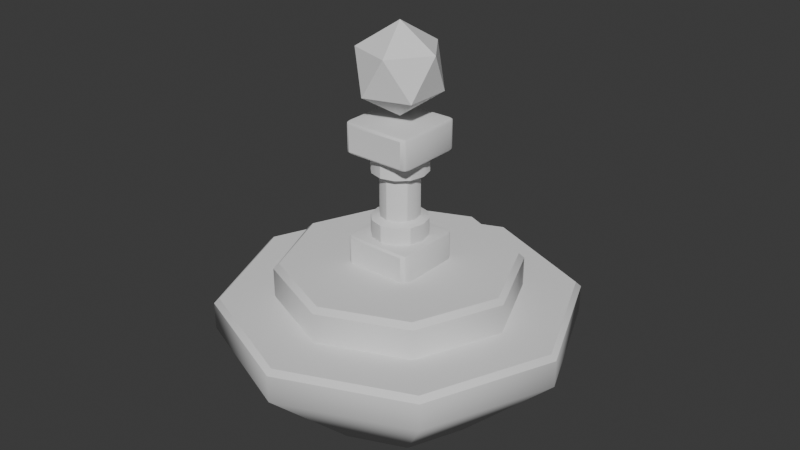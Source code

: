 # Source: CheckPointIsland.blend  (saved by Blender 4.2.66; exported with 4.5.12 LTS)
import bpy
from mathutils import Matrix  # noqa: F401  (used for matrix-valued properties, if any)

bpy.ops.wm.read_factory_settings(use_empty=True)
scene = bpy.context.scene
scene.name = 'Scene'

# ---- collections
col_collection = bpy.data.collections.new('Collection'); scene.collection.children.link(col_collection)

# ---- world
world_world = bpy.data.worlds.new('World'); scene.world = world_world
world_world.use_nodes = True; world_world.node_tree.nodes.clear()
_N = world_world.node_tree.nodes; _L = world_world.node_tree.links
n0 = _N.new('ShaderNodeOutputWorld'); n0.name = 'World Output'; n0.location = (300, 300)
n1 = _N.new('ShaderNodeBackground'); n1.name = 'Background'; n1.location = (10, 300)
n1.inputs[0].default_value = (0.05088, 0.05088, 0.05088, 1.0)
_L.new(n1.outputs[0], n0.inputs[0])
n0.is_active_output = True
world_world.color = (0.05088, 0.05088, 0.05088)
world_world.sun_shadow_jitter_overblur = 0.0

# ---- meshes
me_circle = bpy.data.meshes.new('Circle')
me_circle.from_pydata([(-0.7071, 0.7071, -0.2913), (0.0, 1.0, -0.2913), (-1.0, 0.0, -0.2913), (-0.7071, -0.7071, -0.2913), (0.0, -1.0, -0.2913), (0.7071, -0.7071, -0.2913), (1.0, 0.0, -0.2913), (0.7071, 0.7071, -0.2913), (-1.049, 1.049, -0.5601), (3.605e-09, 1.484, -0.5601), (-1.484, 0.0, -0.5601), (-1.049, -1.049, -0.5601), (3.605e-09, -1.484, -0.5601), (1.049, -1.049, -0.5601), (1.484, 0.0, -0.5601), (1.049, 1.049, -0.5601), (-0.4737, 0.4737, -1.35), (1.627e-09, 0.6699, -1.35), (-0.6699, 0.0, -1.35), (-0.4737, -0.4737, -1.35), (1.627e-09, -0.6699, -1.35), (0.4737, -0.4737, -1.35), (0.6699, 0.0, -1.35), (0.4737, 0.4737, -1.35), (0.0, 1.0, -0.0431), (0.0, 0.9534, 0.0), (-0.6741, 0.6741, 0.0), (-0.7071, 0.7071, -0.0431), (-0.9534, 0.0, 0.0), (-1.0, 0.0, -0.0431), (-0.6741, -0.6741, 0.0), (-0.7071, -0.7071, -0.0431), (0.0, -0.9534, 0.0), (0.0, -1.0, -0.0431), (0.6741, -0.6741, 0.0), (0.7071, -0.7071, -0.0431), (0.9534, 0.0, 0.0), (1.0, 0.0, -0.0431), (0.6741, 0.6741, 0.0), (0.7071, 0.7071, -0.0431), (-1.017, 1.017, -0.2913), (-1.049, 1.049, -0.3331), (3.605e-09, 1.484, -0.3331), (3.268e-09, 1.439, -0.2913), (-1.439, 0.0, -0.2913), (-1.484, 0.0, -0.3331), (-1.017, -1.017, -0.2913), (-1.049, -1.049, -0.3331), (3.268e-09, -1.439, -0.2913), (3.605e-09, -1.484, -0.3331), (1.017, -1.017, -0.2913), (1.049, -1.049, -0.3331), (1.439, 0.0, -0.2913), (1.484, 0.0, -0.3331), (1.017, 1.017, -0.2913), (1.049, 1.049, -0.3331)], [], [(39, 7, 1, 24), (51, 13, 14, 53), (29, 2, 3, 31), (35, 5, 6, 37), (31, 3, 4, 33), (26, 28, 30, 32, 34, 36, 38, 25), (27, 0, 2, 29), (37, 6, 7, 39), (33, 4, 5, 35), (47, 11, 12, 49), (41, 8, 10, 45), (45, 10, 11, 47), (6, 52, 54, 7), (49, 12, 13, 51), (55, 15, 9, 42), (53, 14, 15, 55), (13, 21, 22, 14), (4, 48, 50, 5), (2, 44, 46, 3), (1, 43, 40, 0), (7, 54, 43, 1), (5, 50, 52, 6), (3, 46, 48, 4), (0, 40, 44, 2), (16, 17, 23, 22, 21, 20, 19, 18), (11, 19, 20, 12), (8, 16, 18, 10), (14, 22, 23, 15), (12, 20, 21, 13), (10, 18, 19, 11), (9, 17, 16, 8), (15, 23, 17, 9), (27, 26, 25, 24), (29, 28, 26, 27), (31, 30, 28, 29), (33, 32, 30, 31), (35, 34, 32, 33), (37, 36, 34, 35), (39, 38, 36, 37), (24, 25, 38, 39), (24, 1, 0, 27), (41, 40, 43, 42), (45, 44, 40, 41), (47, 46, 44, 45), (49, 48, 46, 47), (51, 50, 48, 49), (53, 52, 50, 51), (55, 54, 52, 53), (42, 43, 54, 55), (42, 9, 8, 41)])
me_circle.polygons.foreach_set('use_smooth', [True] * 50)
_k = set([(0, 1), (0, 2), (1, 7), (2, 3), (3, 4), (4, 5), (5, 6), (6, 7), (24, 27), (24, 39), (25, 26), (25, 38), (26, 28), (27, 29), (28, 30), (29, 31), (30, 32), (31, 33), (32, 34), (33, 35), (34, 36), (35, 37), (36, 38), (37, 39), (40, 43), (40, 44), (41, 42), (41, 45), (42, 55), (43, 54), (44, 46), (45, 47), (46, 48), (47, 49), (48, 50), (49, 51), (50, 52), (51, 53), (52, 54), (53, 55)])
me_circle.attributes.new('sharp_edge', 'BOOLEAN', 'EDGE').data.foreach_set('value', [ (min(e.vertices), max(e.vertices)) in _k for e in me_circle.edges])
_uv = me_circle.uv_layers.new(name='UVMap')
_uv.uv.foreach_set('vector', [0.0, 0.0, 0.0, 0.0, 0.0, 0.0, 0.0, 0.0, 0.0, 0.0, 0.0, 0.0, 0.0, 0.0, 0.0, 0.0, 0.0, 0.0, 0.0, 0.0, 0.0, 0.0, 0.0, 0.0, 0.0, 0.0, 0.0, 0.0, 0.0, 0.0, 0.0, 0.0, 0.0, 0.0, 0.0, 0.0, 0.0, 0.0, 0.0, 0.0, 0.0, 0.0, 0.0, 0.0, 0.0, 0.0, 0.0, 0.0, 0.0, 0.0, 0.0, 0.0, 0.0, 0.0, 0.0, 0.0, 0.0, 0.0, 0.0, 0.0, 0.0, 0.0, 0.0, 0.0, 0.0, 0.0, 0.0, 0.0, 0.0, 0.0, 0.0, 0.0, 0.0, 0.0, 0.0, 0.0, 0.0, 0.0, 0.0, 0.0, 0.0, 0.0, 0.0, 0.0, 0.0, 0.0, 0.0, 0.0, 0.0, 0.0, 0.0, 0.0, 0.0, 0.0, 0.0, 0.0, 0.0, 0.0, 0.0, 0.0, 0.0, 0.0, 0.0, 0.0, 0.0, 0.0, 0.0, 0.0, 0.0, 0.0, 0.0, 0.0, 0.0, 0.0, 0.0, 0.0, 0.0, 0.0, 0.0, 0.0, 0.0, 0.0, 0.0, 0.0, 0.0, 0.0, 0.0, 0.0, 0.0, 0.0, 0.0, 0.0, 0.0, 0.0, 0.0, 0.0, 0.0, 0.0, 0.0, 0.0, 0.0, 0.0, 0.0, 0.0, 0.0, 0.0, 0.0, 0.0, 0.0, 0.0, 0.0, 0.0, 0.0, 0.0, 0.0, 0.0, 0.0, 0.0, 0.0, 0.0, 0.0, 0.0, 0.0, 0.0, 0.0, 0.0, 0.0, 0.0, 0.0, 0.0, 0.0, 0.0, 0.0, 0.0, 0.0, 0.0, 0.0, 0.0, 0.0, 0.0, 0.0, 0.0, 0.0, 0.0, 0.0, 0.0, 0.0, 0.0, 0.0, 0.0, 0.0, 0.0, 0.0, 0.0, 0.0, 0.0, 0.0, 0.0, 0.0, 0.0, 0.0, 0.0, 0.0, 0.0, 0.0, 0.0, 0.0, 0.0, 0.0, 0.0, 0.0, 0.0, 0.0, 0.0, 0.0, 0.0, 0.0, 0.0, 0.0, 0.0, 0.0, 0.0, 0.0, 0.0, 0.0, 0.0, 0.0, 0.0, 0.0, 0.0, 0.0, 0.0, 0.0, 0.0, 0.0, 0.0, 0.0, 0.0, 0.0, 0.0, 0.0, 0.0, 0.0, 0.0, 0.0, 0.0, 0.0, 0.0, 0.0, 0.0, 0.0, 0.0, 0.0, 0.0, 0.0, 0.0, 0.0, 0.0, 0.0, 0.0, 0.0, 0.0, 0.0, 0.0, 0.0, 0.0, 0.0, 0.0, 0.0, 0.0, 0.0, 0.0, 0.0, 0.0, 0.0, 0.0, 0.0, 0.0, 0.0, 0.0, 0.0, 0.0, 0.0, 0.0, 0.0, 0.0, 0.0, 0.0, 0.0, 0.0, 0.0, 0.0, 0.0, 0.0, 0.0, 0.0, 0.0, 0.0, 0.0, 0.0, 0.0, 0.0, 0.0, 0.0, 0.0, 0.0, 0.0, 0.0, 0.0, 0.0, 0.0, 0.0, 0.0, 0.0, 0.0, 0.0, 0.0, 0.0, 0.0, 0.0, 0.0, 0.0, 0.0, 0.0, 0.0, 0.0, 0.0, 0.0, 0.0, 0.0, 0.0, 0.0, 0.0, 0.0, 0.0, 0.0, 0.0, 0.0, 0.0, 0.0, 0.0, 0.0, 0.0, 0.0, 0.0, 0.0, 0.0, 0.0, 0.0, 0.0, 0.0, 0.0, 0.0, 0.0, 0.0, 0.0, 0.0, 0.0, 0.0, 0.0, 0.0, 0.0, 0.0, 0.0, 0.0, 0.0, 0.0, 0.0, 0.0, 0.0, 0.0, 0.0, 0.0, 0.0, 0.0, 0.0, 0.0, 0.0, 0.0, 0.0, 0.0, 0.0, 0.0, 0.0, 0.0, 0.0, 0.0, 0.0, 0.0, 0.0, 0.0, 0.0, 0.0, 0.0, 0.0, 0.0, 0.0, 0.0, 0.0, 0.0, 0.0, 0.0, 0.0, 0.0, 0.0, 0.0, 0.0, 0.0, 0.0, 0.0, 0.0, 0.0, 0.0, 0.0, 0.0, 0.0])
me_circle.update()
me_cube_001 = bpy.data.meshes.new('Cube.001')
me_cube_001.from_pydata([(0.04802, -0.04699, -0.02471), (0.04802, -0.04699, 0.01655), (0.04802, 0.04699, -0.02471), (0.04802, 0.04699, 0.01655), (-0.04802, -0.04699, -0.02471), (-0.04802, -0.04699, 0.01655), (-0.04802, 0.04699, -0.02471), (-0.04802, 0.04699, 0.01655), (0.02398, 0.01385, 0.04678), (0.02398, -0.01385, 0.04678), (4.266e-11, -0.02769, 0.04678), (-0.02398, -0.01385, 0.04678), (-0.02398, 0.01385, 0.04678), (4.266e-11, 0.02769, 0.04678), (0.03432, -0.01981, 0.04277), (-0.03432, -0.01981, 0.04277), (-4.23e-10, 0.03963, 0.04277), (0.03432, 0.01981, 0.04277), (-4.23e-10, -0.03963, 0.04277), (-0.03432, 0.01981, 0.04277), (0.04909, -0.04076, -0.02521), (0.04811, -0.04731, 0.01404), (0.04909, 0.04076, 0.01704), (0.04811, 0.04731, -0.02221), (0.04245, 0.04828, -0.02521), (-0.04245, 0.04828, 0.01704), (-0.04811, 0.04731, -0.02221), (-0.04909, 0.04076, -0.02521), (-0.04909, -0.04076, 0.01704), (-0.04811, -0.04731, -0.02221), (-0.04245, -0.04828, -0.02521), (0.04245, -0.04828, 0.01704), (0.04909, 0.04076, -0.02521), (0.04909, -0.04076, 0.01704), (-0.04909, -0.04076, -0.02521), (-0.04909, 0.04076, 0.01704), (0.04811, -0.04731, -0.02221), (0.04811, 0.04731, 0.01404), (-0.04811, 0.04731, 0.01404), (-0.04811, -0.04731, 0.01404), (-0.04245, 0.04828, -0.02521), (0.04245, 0.04828, 0.01704), (0.04245, -0.04828, -0.02521), (-0.04245, -0.04828, 0.01704), (0.02758, 2.191e-10, 0.04678), (-0.01379, -0.02389, 0.04678), (-0.01379, 0.02389, 0.04678), (0.01379, 0.02389, 0.04678), (0.01379, -0.02389, 0.04678), (-0.02758, -1.301e-10, 0.04678), (-0.03947, 2.773e-10, 0.01237), (0.01973, -0.03418, 0.01237), (0.01973, 0.03418, 0.01237), (-0.01973, 0.03418, 0.01237), (-0.01973, -0.03418, 0.01237), (0.03947, 1.609e-10, 0.01237), (0.03947, 2.773e-10, 0.04277), (-0.01973, -0.03418, 0.04277), (-0.01973, 0.03418, 0.04277), (0.01973, 0.03418, 0.04277), (0.01973, -0.03418, 0.04277), (-0.03947, 2.773e-10, 0.04277), (0.05127, 0.04091, 0.0141), (-0.04258, 0.05088, 0.0141), (-0.05127, -0.04091, 0.0141), (0.04258, -0.05088, 0.0141), (-0.04258, -0.04091, -0.02621), (0.04258, -0.04091, 0.01804), (0.04258, 0.04091, 0.01804), (-0.04258, 0.04091, -0.02621), (-0.05127, 0.04091, 0.0141), (0.05127, -0.04091, 0.0141), (0.05127, -0.04091, -0.02227), (-0.05127, 0.04091, -0.02227), (0.04258, -0.05088, -0.02227), (-0.05127, -0.04091, -0.02227), (-0.04258, 0.05088, -0.02227), (0.05127, 0.04091, -0.02227), (0.04258, 0.05088, -0.02227), (-0.04258, -0.05088, -0.02227), (0.04258, 0.04091, -0.02621), (-0.04258, 0.04091, 0.01804), (-0.04258, -0.04091, 0.01804), (0.04258, -0.04091, -0.02621), (-0.04258, -0.05088, 0.0141), (0.04258, 0.05088, 0.0141), (-0.03432, 0.01981, 0.01237), (-3.066e-10, -0.03963, 0.01237), (0.03432, 0.01981, 0.01237), (-3.066e-10, 0.03963, 0.01237), (-0.03432, -0.01981, 0.01237), (0.03432, -0.01981, 0.01237), (0.04802, -0.04699, 0.1784), (0.04802, -0.04699, 0.1371), (0.04802, 0.04699, 0.1784), (0.04802, 0.04699, 0.1371), (-0.04802, -0.04699, 0.1784), (-0.04802, -0.04699, 0.1371), (-0.04802, 0.04699, 0.1784), (-0.04802, 0.04699, 0.1371), (0.02398, 0.01385, 0.1069), (0.02398, -0.01385, 0.1069), (4.266e-11, -0.02769, 0.1069), (-0.02398, -0.01385, 0.1069), (-0.02398, 0.01385, 0.1069), (4.266e-11, 0.02769, 0.1069), (0.03432, -0.01981, 0.1109), (-0.03432, -0.01981, 0.1109), (-4.23e-10, 0.03963, 0.1109), (0.03432, 0.01981, 0.1109), (-4.23e-10, -0.03963, 0.1109), (-0.03432, 0.01981, 0.1109), (0.04909, -0.04076, 0.1789), (0.04811, -0.04731, 0.1396), (0.04909, 0.04076, 0.1366), (0.04811, 0.04731, 0.1759), (0.04245, 0.04828, 0.1789), (-0.04245, 0.04828, 0.1366), (-0.04811, 0.04731, 0.1759), (-0.04909, 0.04076, 0.1789), (-0.04909, -0.04076, 0.1366), (-0.04811, -0.04731, 0.1759), (-0.04245, -0.04828, 0.1789), (0.04245, -0.04828, 0.1366), (0.04909, 0.04076, 0.1789), (0.04909, -0.04076, 0.1366), (-0.04909, -0.04076, 0.1789), (-0.04909, 0.04076, 0.1366), (0.04811, -0.04731, 0.1759), (0.04811, 0.04731, 0.1396), (-0.04811, 0.04731, 0.1396), (-0.04811, -0.04731, 0.1396), (-0.04245, 0.04828, 0.1789), (0.04245, 0.04828, 0.1366), (0.04245, -0.04828, 0.1789), (-0.04245, -0.04828, 0.1366), (0.02758, 2.191e-10, 0.1069), (-0.01379, -0.02389, 0.1069), (-0.01379, 0.02389, 0.1069), (0.01379, 0.02389, 0.1069), (0.01379, -0.02389, 0.1069), (-0.02758, -1.301e-10, 0.1069), (-0.03947, 2.773e-10, 0.1413), (0.01973, -0.03418, 0.1413), (0.01973, 0.03418, 0.1413), (-0.01973, 0.03418, 0.1413), (-0.01973, -0.03418, 0.1413), (0.03947, 1.609e-10, 0.1413), (0.03947, 2.773e-10, 0.1109), (-0.01973, -0.03418, 0.1109), (-0.01973, 0.03418, 0.1109), (0.01973, 0.03418, 0.1109), (0.01973, -0.03418, 0.1109), (-0.03947, 2.773e-10, 0.1109), (0.05127, 0.04091, 0.1396), (-0.04258, 0.05088, 0.1396), (-0.05127, -0.04091, 0.1396), (0.04258, -0.05088, 0.1396), (-0.04258, -0.04091, 0.1799), (0.04258, -0.04091, 0.1356), (0.04258, 0.04091, 0.1356), (-0.04258, 0.04091, 0.1799), (-0.05127, 0.04091, 0.1396), (0.05127, -0.04091, 0.1396), (0.05127, -0.04091, 0.1759), (-0.05127, 0.04091, 0.1759), (0.04258, -0.05088, 0.1759), (-0.05127, -0.04091, 0.1759), (-0.04258, 0.05088, 0.1759), (0.05127, 0.04091, 0.1759), (0.04258, 0.05088, 0.1759), (-0.04258, -0.05088, 0.1759), (0.04258, 0.04091, 0.1799), (-0.04258, 0.04091, 0.1356), (-0.04258, -0.04091, 0.1356), (0.04258, -0.04091, 0.1799), (-0.04258, -0.05088, 0.1396), (0.04258, 0.05088, 0.1396), (-0.03432, 0.01981, 0.1413), (-3.066e-10, -0.03963, 0.1413), (0.03432, 0.01981, 0.1413), (-3.066e-10, 0.03963, 0.1413), (-0.03432, -0.01981, 0.1413), (0.03432, -0.01981, 0.1413)], [], [(62, 37, 3, 22), (41, 25, 81, 68), (33, 22, 68, 67), (63, 38, 7, 25), (37, 23, 78, 85), (79, 30, 42, 74), (64, 39, 5, 28), (39, 29, 79, 84), (65, 21, 1, 31), (78, 24, 40, 76), (66, 30, 4, 34), (41, 85, 63, 25), (67, 82, 43, 31), (67, 31, 1, 33), (43, 84, 65, 31), (66, 83, 42, 30), (41, 68, 22, 3), (81, 35, 28, 82), (40, 69, 27, 6), (38, 70, 35, 7), (73, 27, 34, 75), (21, 71, 33, 1), (62, 71, 72, 77), (38, 26, 73, 70), (72, 20, 32, 77), (0, 20, 72, 36), (33, 71, 62, 22), (64, 70, 73, 75), (36, 72, 71, 21), (6, 27, 73, 26), (80, 32, 20, 83), (64, 75, 29, 39), (42, 0, 36, 74), (34, 4, 29, 75), (79, 74, 65, 84), (62, 77, 23, 37), (40, 6, 26, 76), (32, 2, 23, 77), (63, 76, 26, 38), (78, 76, 63, 85), (2, 24, 78, 23), (65, 74, 36, 21), (4, 30, 79, 29), (35, 70, 64, 28), (66, 69, 80, 83), (2, 32, 80, 24), (34, 27, 69, 66), (67, 68, 81, 82), (40, 24, 80, 69), (7, 35, 81, 25), (28, 5, 43, 82), (20, 0, 42, 83), (39, 84, 43, 5), (37, 85, 41, 3), (9, 14, 56, 44), (48, 60, 14, 9), (8, 17, 59, 47), (44, 56, 17, 8), (11, 15, 57, 45), (47, 59, 16, 13), (87, 18, 57, 54), (55, 56, 14, 91), (86, 19, 58, 53), (54, 57, 15, 90), (53, 58, 16, 89), (16, 59, 52, 89), (52, 59, 17, 88), (14, 60, 51, 91), (51, 60, 18, 87), (15, 61, 50, 90), (50, 61, 19, 86), (12, 19, 61, 49), (45, 57, 18, 10), (16, 58, 46, 13), (49, 61, 15, 11), (88, 17, 56, 55), (46, 58, 19, 12), (137, 103, 11, 45), (102, 137, 45, 10), (138, 105, 13, 46), (104, 138, 46, 12), (139, 100, 8, 47), (13, 105, 139, 47), (140, 102, 10, 48), (9, 101, 140, 48), (141, 104, 12, 49), (11, 103, 141, 49), (136, 101, 9, 44), (10, 18, 60, 48), (154, 114, 95, 129), (133, 160, 173, 117), (125, 159, 160, 114), (155, 117, 99, 130), (129, 177, 170, 115), (171, 166, 134, 122), (156, 120, 97, 131), (131, 176, 171, 121), (157, 123, 93, 113), (170, 168, 132, 116), (158, 126, 96, 122), (133, 117, 155, 177), (159, 123, 135, 174), (159, 125, 93, 123), (135, 123, 157, 176), (158, 122, 134, 175), (133, 95, 114, 160), (173, 174, 120, 127), (132, 98, 119, 161), (130, 99, 127, 162), (165, 167, 126, 119), (113, 93, 125, 163), (154, 169, 164, 163), (130, 162, 165, 118), (164, 169, 124, 112), (92, 128, 164, 112), (125, 114, 154, 163), (156, 167, 165, 162), (128, 113, 163, 164), (98, 118, 165, 119), (172, 175, 112, 124), (156, 131, 121, 167), (134, 166, 128, 92), (126, 167, 121, 96), (171, 176, 157, 166), (154, 129, 115, 169), (132, 168, 118, 98), (124, 169, 115, 94), (155, 130, 118, 168), (170, 177, 155, 168), (94, 115, 170, 116), (157, 113, 128, 166), (96, 121, 171, 122), (127, 120, 156, 162), (158, 175, 172, 161), (94, 116, 172, 124), (126, 158, 161, 119), (159, 174, 173, 160), (132, 161, 172, 116), (99, 117, 173, 127), (120, 174, 135, 97), (112, 175, 134, 92), (131, 97, 135, 176), (129, 95, 133, 177), (101, 136, 148, 106), (140, 101, 106, 152), (100, 139, 151, 109), (136, 100, 109, 148), (103, 137, 149, 107), (139, 105, 108, 151), (179, 146, 149, 110), (147, 183, 106, 148), (178, 145, 150, 111), (146, 182, 107, 149), (145, 181, 108, 150), (108, 181, 144, 151), (144, 180, 109, 151), (106, 183, 143, 152), (143, 179, 110, 152), (107, 182, 142, 153), (142, 178, 111, 153), (104, 141, 153, 111), (137, 102, 110, 149), (108, 105, 138, 150), (141, 103, 107, 153), (180, 147, 148, 109), (138, 104, 111, 150), (102, 140, 152, 110), (100, 136, 44, 8)])
me_cube_001.polygons.foreach_set('use_smooth', [True] * 168)
_k = set([(0, 20), (0, 36), (0, 42), (1, 21), (1, 31), (1, 33), (2, 23), (2, 24), (2, 32), (3, 22), (3, 37), (3, 41), (4, 29), (4, 30), (4, 34), (5, 28), (5, 39), (5, 43), (6, 26), (6, 27), (6, 40), (7, 25), (7, 35), (7, 38), (8, 44), (8, 47), (8, 100), (9, 44), (9, 48), (9, 101), (10, 45), (10, 48), (10, 102), (11, 45), (11, 49), (11, 103), (12, 46), (12, 49), (12, 104), (13, 46), (13, 47), (13, 105), (14, 56), (14, 60), (14, 91), (15, 57), (15, 61), (15, 90), (16, 58), (16, 59), (16, 89), (17, 56), (17, 59), (17, 88), (18, 57), (18, 60), (18, 87), (19, 58), (19, 61), (19, 86), (20, 32), (21, 36), (22, 33), (23, 37), (24, 40), (25, 41), (26, 38), (27, 34), (28, 35), (29, 39), (30, 42), (31, 43), (62, 71), (63, 76), (63, 85), (64, 70), (65, 74), (65, 84), (72, 77), (73, 75), (74, 79), (76, 78), (78, 85), (79, 84), (92, 112), (92, 128), (92, 134), (93, 113), (93, 123), (93, 125), (94, 115), (94, 116), (94, 124), (95, 114), (95, 129), (95, 133), (96, 121), (96, 122), (96, 126), (97, 120), (97, 131), (97, 135), (98, 118), (98, 119), (98, 132), (99, 117), (99, 127), (99, 130), (100, 136), (100, 139), (101, 136), (101, 140), (102, 137), (102, 140), (103, 137), (103, 141), (104, 138), (104, 141), (105, 138), (105, 139), (106, 148), (106, 152), (106, 183), (107, 149), (107, 153), (107, 182), (108, 150), (108, 151), (108, 181), (109, 148), (109, 151), (109, 180), (110, 149), (110, 152), (110, 179), (111, 150), (111, 153), (111, 178), (112, 124), (113, 128), (114, 125), (115, 129), (116, 132), (117, 133), (118, 130), (119, 126), (120, 127), (121, 131), (122, 134), (123, 135), (154, 163), (155, 168), (155, 177), (156, 162), (157, 166), (157, 176), (164, 169), (165, 167), (166, 171), (168, 170), (170, 177), (171, 176)])
me_cube_001.attributes.new('sharp_edge', 'BOOLEAN', 'EDGE').data.foreach_set('value', [ (min(e.vertices), max(e.vertices)) in _k for e in me_cube_001.edges])
_uv = me_cube_001.uv_layers.new(name='UVMap')
_uv.uv.foreach_set('vector', [0.5833, 0.2254, 0.5833, 0.2488, 0.625, 0.25, 0.625, 0.2275, 0.8563, 0.5, 0.6437, 0.5, 0.6453, 0.5249, 0.8539, 0.5245, 0.875, 0.7275, 0.875, 0.5225, 0.8539, 0.5245, 0.8539, 0.7255, 0.5833, 0.479, 0.5832, 0.5012, 0.625, 0.5, 0.625, 0.4813, 0.5833, 0.2488, 0.4167, 0.2488, 0.4167, 0.271, 0.5833, 0.271, 0.4167, 0.771, 0.375, 0.7687, 0.375, 0.9813, 0.4167, 0.9789, 0.5825, 0.725, 0.5832, 0.7488, 0.625, 0.75, 0.618, 0.7251, 0.5832, 0.7488, 0.4168, 0.7488, 0.4167, 0.771, 0.5833, 0.771, 0.5833, 0.9789, 0.5833, 1.0, 0.625, 1.0, 0.625, 0.9813, 0.4167, 0.271, 0.375, 0.2687, 0.375, 0.4813, 0.4167, 0.479, 0.3547, 0.7251, 0.3563, 0.75, 0.375, 0.75, 0.382, 0.7251, 0.625, 0.2687, 0.5833, 0.271, 0.5833, 0.479, 0.625, 0.4813, 0.8539, 0.7255, 0.6453, 0.7251, 0.6437, 0.75, 0.8563, 0.75, 0.8539, 0.7255, 0.8563, 0.75, 0.875, 0.75, 0.875, 0.7275, 0.625, 0.7687, 0.5833, 0.771, 0.5833, 0.9789, 0.625, 0.9813, 0.3547, 0.7251, 0.1461, 0.7255, 0.1437, 0.75, 0.3563, 0.75, 0.8563, 0.5, 0.8539, 0.5245, 0.875, 0.5225, 0.875, 0.5, 0.6453, 0.5249, 0.618, 0.5249, 0.618, 0.7251, 0.6453, 0.7251, 0.3563, 0.5, 0.3547, 0.5249, 0.382, 0.5249, 0.375, 0.5, 0.5832, 0.5012, 0.5825, 0.525, 0.618, 0.5249, 0.625, 0.5, 0.4175, 0.525, 0.382, 0.5249, 0.382, 0.7251, 0.4175, 0.725, 0.5833, 2.684e-09, 0.5833, 0.02451, 0.625, 0.02252, 0.625, 0.0, 0.5833, 0.2254, 0.5833, 0.02451, 0.4167, 0.02451, 0.4167, 0.2254, 0.5832, 0.5012, 0.4168, 0.5012, 0.4175, 0.525, 0.5825, 0.525, 0.4167, 0.02451, 0.375, 0.02252, 0.375, 0.2275, 0.4167, 0.2254, 0.375, 0.0, 0.375, 0.02252, 0.4167, 0.02451, 0.4167, 2.684e-09, 0.625, 0.02252, 0.5833, 0.02451, 0.5833, 0.2254, 0.625, 0.2275, 0.5825, 0.725, 0.5825, 0.525, 0.4175, 0.525, 0.4175, 0.725, 0.4167, 2.684e-09, 0.4167, 0.02451, 0.5833, 0.02451, 0.5833, 2.684e-09, 0.375, 0.5, 0.382, 0.5249, 0.4175, 0.525, 0.4168, 0.5012, 0.1461, 0.5245, 0.125, 0.5225, 0.125, 0.7275, 0.1461, 0.7255, 0.5825, 0.725, 0.4175, 0.725, 0.4168, 0.7488, 0.5832, 0.7488, 0.375, 0.9813, 0.375, 1.0, 0.4167, 1.0, 0.4167, 0.9789, 0.382, 0.7251, 0.375, 0.75, 0.4168, 0.7488, 0.4175, 0.725, 0.4167, 0.771, 0.4167, 0.9789, 0.5833, 0.9789, 0.5833, 0.771, 0.5833, 0.2254, 0.4167, 0.2254, 0.4167, 0.2488, 0.5833, 0.2488, 0.375, 0.4813, 0.375, 0.5, 0.4168, 0.5012, 0.4167, 0.479, 0.375, 0.2275, 0.375, 0.25, 0.4167, 0.2488, 0.4167, 0.2254, 0.5833, 0.479, 0.4167, 0.479, 0.4168, 0.5012, 0.5832, 0.5012, 0.4167, 0.271, 0.4167, 0.479, 0.5833, 0.479, 0.5833, 0.271, 0.375, 0.25, 0.375, 0.2687, 0.4167, 0.271, 0.4167, 0.2488, 0.5833, 0.9789, 0.4167, 0.9789, 0.4167, 1.0, 0.5833, 1.0, 0.375, 0.75, 0.375, 0.7687, 0.4167, 0.771, 0.4168, 0.7488, 0.618, 0.5249, 0.5825, 0.525, 0.5825, 0.725, 0.618, 0.7251, 0.3547, 0.7251, 0.3547, 0.5249, 0.1461, 0.5245, 0.1461, 0.7255, 0.125, 0.5, 0.125, 0.5225, 0.1461, 0.5245, 0.1437, 0.5, 0.382, 0.7251, 0.382, 0.5249, 0.3547, 0.5249, 0.3547, 0.7251, 0.8539, 0.7255, 0.8539, 0.5245, 0.6453, 0.5249, 0.6453, 0.7251, 0.3563, 0.5, 0.1437, 0.5, 0.1461, 0.5245, 0.3547, 0.5249, 0.625, 0.5, 0.618, 0.5249, 0.6453, 0.5249, 0.6437, 0.5, 0.618, 0.7251, 0.625, 0.75, 0.6437, 0.75, 0.6453, 0.7251, 0.125, 0.7275, 0.125, 0.75, 0.1437, 0.75, 0.1461, 0.7255, 0.5832, 0.7488, 0.5833, 0.771, 0.625, 0.7687, 0.625, 0.75, 0.5833, 0.2488, 0.5833, 0.271, 0.625, 0.2687, 0.625, 0.25, 0.0, 0.0, 0.0, 0.0, 0.0, 0.0, 0.0, 0.0, 0.0, 0.0, 0.0, 0.0, 0.0, 0.0, 0.0, 0.0, 0.0, 0.0, 0.0, 0.0, 0.0, 0.0, 0.0, 0.0, 0.0, 0.0, 0.0, 0.0, 0.0, 0.0, 0.0, 0.0, 0.0, 0.0, 0.0, 0.0, 0.0, 0.0, 0.0, 0.0, 0.0, 0.0, 0.0, 0.0, 0.0, 0.0, 0.0, 0.0, 0.0, 0.0, 0.0, 0.0, 0.0, 0.0, 0.0, 0.0, 0.0, 0.0, 0.0, 0.0, 0.0, 0.0, 0.0, 0.0, 0.0, 0.0, 0.0, 0.0, 0.0, 0.0, 0.0, 0.0, 0.0, 0.0, 0.0, 0.0, 0.0, 0.0, 0.0, 0.0, 0.0, 0.0, 0.0, 0.0, 0.0, 0.0, 0.0, 0.0, 0.0, 0.0, 0.0, 0.0, 0.0, 0.0, 0.0, 0.0, 0.0, 0.0, 0.0, 0.0, 0.0, 0.0, 0.0, 0.0, 0.0, 0.0, 0.0, 0.0, 0.0, 0.0, 0.0, 0.0, 0.0, 0.0, 0.0, 0.0, 0.0, 0.0, 0.0, 0.0, 0.0, 0.0, 0.0, 0.0, 0.0, 0.0, 0.0, 0.0, 0.0, 0.0, 0.0, 0.0, 0.0, 0.0, 0.0, 0.0, 0.0, 0.0, 0.0, 0.0, 0.0, 0.0, 0.0, 0.0, 0.0, 0.0, 0.0, 0.0, 0.0, 0.0, 0.0, 0.0, 0.0, 0.0, 0.0, 0.0, 0.0, 0.0, 0.0, 0.0, 0.0, 0.0, 0.0, 0.0, 0.0, 0.0, 0.0, 0.0, 0.0, 0.0, 0.0, 0.0, 0.0, 0.0, 0.0, 0.0, 0.0, 0.0, 0.0, 0.0, 0.0, 0.0, 0.0, 0.0, 0.0, 0.0, 0.0, 0.0, 0.0, 0.0, 0.0, 0.0, 0.0, 0.0, 0.0, 0.0, 0.0, 0.0, 0.0, 0.0, 0.0, 0.0, 0.0, 0.0, 0.0, 0.0, 0.0, 0.0, 0.0, 0.0, 0.0, 0.0, 0.0, 0.0, 0.0, 0.0, 0.0, 0.0, 0.0, 0.0, 0.0, 0.0, 0.0, 0.0, 0.0, 0.0, 0.0, 0.0, 0.0, 0.0, 0.0, 0.0, 0.0, 0.0, 0.0, 0.0, 0.0, 0.0, 0.0, 0.0, 0.0, 0.0, 0.0, 0.0, 0.0, 0.0, 0.0, 0.0, 0.0, 0.0, 0.0, 0.0, 0.0, 0.0, 0.0, 0.0, 0.0, 0.0, 0.0, 0.0, 0.0, 0.0, 0.0, 0.0, 0.0, 0.0, 0.0, 0.0, 0.0, 0.0, 0.0, 0.0, 0.0, 0.0, 0.0, 0.0, 0.0, 0.0, 0.0, 0.0, 0.5833, 0.2254, 0.625, 0.2275, 0.625, 0.25, 0.5833, 0.2488, 0.8563, 0.5, 0.8539, 0.5245, 0.6453, 0.5249, 0.6437, 0.5, 0.875, 0.7275, 0.8539, 0.7255, 0.8539, 0.5245, 0.875, 0.5225, 0.5833, 0.479, 0.625, 0.4813, 0.625, 0.5, 0.5832, 0.5012, 0.5833, 0.2488, 0.5833, 0.271, 0.4167, 0.271, 0.4167, 0.2488, 0.4167, 0.771, 0.4167, 0.9789, 0.375, 0.9813, 0.375, 0.7687, 0.5825, 0.725, 0.618, 0.7251, 0.625, 0.75, 0.5832, 0.7488, 0.5832, 0.7488, 0.5833, 0.771, 0.4167, 0.771, 0.4168, 0.7488, 0.5833, 0.9789, 0.625, 0.9813, 0.625, 1.0, 0.5833, 1.0, 0.4167, 0.271, 0.4167, 0.479, 0.375, 0.4813, 0.375, 0.2687, 0.3547, 0.7251, 0.382, 0.7251, 0.375, 0.75, 0.3563, 0.75, 0.625, 0.2687, 0.625, 0.4813, 0.5833, 0.479, 0.5833, 0.271, 0.8539, 0.7255, 0.8563, 0.75, 0.6437, 0.75, 0.6453, 0.7251, 0.8539, 0.7255, 0.875, 0.7275, 0.875, 0.75, 0.8563, 0.75, 0.625, 0.7687, 0.625, 0.9813, 0.5833, 0.9789, 0.5833, 0.771, 0.3547, 0.7251, 0.3563, 0.75, 0.1437, 0.75, 0.1461, 0.7255, 0.8563, 0.5, 0.875, 0.5, 0.875, 0.5225, 0.8539, 0.5245, 0.6453, 0.5249, 0.6453, 0.7251, 0.618, 0.7251, 0.618, 0.5249, 0.3563, 0.5, 0.375, 0.5, 0.382, 0.5249, 0.3547, 0.5249, 0.5832, 0.5012, 0.625, 0.5, 0.618, 0.5249, 0.5825, 0.525, 0.4175, 0.525, 0.4175, 0.725, 0.382, 0.7251, 0.382, 0.5249, 0.5833, 2.684e-09, 0.625, 0.0, 0.625, 0.02252, 0.5833, 0.02451, 0.5833, 0.2254, 0.4167, 0.2254, 0.4167, 0.02451, 0.5833, 0.02451, 0.5832, 0.5012, 0.5825, 0.525, 0.4175, 0.525, 0.4168, 0.5012, 0.4167, 0.02451, 0.4167, 0.2254, 0.375, 0.2275, 0.375, 0.02252, 0.375, 0.0, 0.4167, 2.684e-09, 0.4167, 0.02451, 0.375, 0.02252, 0.625, 0.02252, 0.625, 0.2275, 0.5833, 0.2254, 0.5833, 0.02451, 0.5825, 0.725, 0.4175, 0.725, 0.4175, 0.525, 0.5825, 0.525, 0.4167, 2.684e-09, 0.5833, 2.684e-09, 0.5833, 0.02451, 0.4167, 0.02451, 0.375, 0.5, 0.4168, 0.5012, 0.4175, 0.525, 0.382, 0.5249, 0.1461, 0.5245, 0.1461, 0.7255, 0.125, 0.7275, 0.125, 0.5225, 0.5825, 0.725, 0.5832, 0.7488, 0.4168, 0.7488, 0.4175, 0.725, 0.375, 0.9813, 0.4167, 0.9789, 0.4167, 1.0, 0.375, 1.0, 0.382, 0.7251, 0.4175, 0.725, 0.4168, 0.7488, 0.375, 0.75, 0.4167, 0.771, 0.5833, 0.771, 0.5833, 0.9789, 0.4167, 0.9789, 0.5833, 0.2254, 0.5833, 0.2488, 0.4167, 0.2488, 0.4167, 0.2254, 0.375, 0.4813, 0.4167, 0.479, 0.4168, 0.5012, 0.375, 0.5, 0.375, 0.2275, 0.4167, 0.2254, 0.4167, 0.2488, 0.375, 0.25, 0.5833, 0.479, 0.5832, 0.5012, 0.4168, 0.5012, 0.4167, 0.479, 0.4167, 0.271, 0.5833, 0.271, 0.5833, 0.479, 0.4167, 0.479, 0.375, 0.25, 0.4167, 0.2488, 0.4167, 0.271, 0.375, 0.2687, 0.5833, 0.9789, 0.5833, 1.0, 0.4167, 1.0, 0.4167, 0.9789, 0.375, 0.75, 0.4168, 0.7488, 0.4167, 0.771, 0.375, 0.7687, 0.618, 0.5249, 0.618, 0.7251, 0.5825, 0.725, 0.5825, 0.525, 0.3547, 0.7251, 0.1461, 0.7255, 0.1461, 0.5245, 0.3547, 0.5249, 0.125, 0.5, 0.1437, 0.5, 0.1461, 0.5245, 0.125, 0.5225, 0.382, 0.7251, 0.3547, 0.7251, 0.3547, 0.5249, 0.382, 0.5249, 0.8539, 0.7255, 0.6453, 0.7251, 0.6453, 0.5249, 0.8539, 0.5245, 0.3563, 0.5, 0.3547, 0.5249, 0.1461, 0.5245, 0.1437, 0.5, 0.625, 0.5, 0.6437, 0.5, 0.6453, 0.5249, 0.618, 0.5249, 0.618, 0.7251, 0.6453, 0.7251, 0.6437, 0.75, 0.625, 0.75, 0.125, 0.7275, 0.1461, 0.7255, 0.1437, 0.75, 0.125, 0.75, 0.5832, 0.7488, 0.625, 0.75, 0.625, 0.7687, 0.5833, 0.771, 0.5833, 0.2488, 0.625, 0.25, 0.625, 0.2687, 0.5833, 0.271, 0.0, 0.0, 0.0, 0.0, 0.0, 0.0, 0.0, 0.0, 0.0, 0.0, 0.0, 0.0, 0.0, 0.0, 0.0, 0.0, 0.0, 0.0, 0.0, 0.0, 0.0, 0.0, 0.0, 0.0, 0.0, 0.0, 0.0, 0.0, 0.0, 0.0, 0.0, 0.0, 0.0, 0.0, 0.0, 0.0, 0.0, 0.0, 0.0, 0.0, 0.0, 0.0, 0.0, 0.0, 0.0, 0.0, 0.0, 0.0, 0.0, 0.0, 0.0, 0.0, 0.0, 0.0, 0.0, 0.0, 0.0, 0.0, 0.0, 0.0, 0.0, 0.0, 0.0, 0.0, 0.0, 0.0, 0.0, 0.0, 0.0, 0.0, 0.0, 0.0, 0.0, 0.0, 0.0, 0.0, 0.0, 0.0, 0.0, 0.0, 0.0, 0.0, 0.0, 0.0, 0.0, 0.0, 0.0, 0.0, 0.0, 0.0, 0.0, 0.0, 0.0, 0.0, 0.0, 0.0, 0.0, 0.0, 0.0, 0.0, 0.0, 0.0, 0.0, 0.0, 0.0, 0.0, 0.0, 0.0, 0.0, 0.0, 0.0, 0.0, 0.0, 0.0, 0.0, 0.0, 0.0, 0.0, 0.0, 0.0, 0.0, 0.0, 0.0, 0.0, 0.0, 0.0, 0.0, 0.0, 0.0, 0.0, 0.0, 0.0, 0.0, 0.0, 0.0, 0.0, 0.0, 0.0, 0.0, 0.0, 0.0, 0.0, 0.0, 0.0, 0.0, 0.0, 0.0, 0.0, 0.0, 0.0, 0.0, 0.0, 0.0, 0.0, 0.0, 0.0, 0.0, 0.0, 0.0, 0.0, 0.0, 0.0, 0.0, 0.0, 0.0, 0.0, 0.0, 0.0, 0.0, 0.0, 0.0, 0.0, 0.0, 0.0, 0.0, 0.0, 0.0, 0.0, 0.0, 0.0, 0.0, 0.0, 0.0, 0.0, 0.0, 0.0, 0.0, 0.0, 0.0, 0.0, 0.0, 0.0, 0.0, 0.0, 0.0, 0.0, 0.0, 0.0, 0.0, 0.0])
me_cube_001.update()
me_cube = bpy.data.meshes.new('Cube')
me_cube.from_pydata([(-3.019e-11, 5.189e-09, 0.1847), (0.04552, -0.03307, 0.2195), (-0.01738, -0.05351, 0.2195), (-0.05626, 5.189e-09, 0.2195), (-0.01738, 0.05351, 0.2195), (0.04552, 0.03307, 0.2195), (0.01738, -0.05351, 0.2757), (-0.04552, -0.03307, 0.2757), (-0.04552, 0.03307, 0.2757), (0.01738, 0.05351, 0.2757), (0.05626, 5.189e-09, 0.2757), (-3.019e-11, 5.189e-09, 0.3105)], [], [(0, 1, 2), (1, 0, 5), (0, 2, 3), (0, 3, 4), (0, 4, 5), (1, 5, 10), (2, 1, 6), (3, 2, 7), (4, 3, 8), (5, 4, 9), (1, 10, 6), (2, 6, 7), (3, 7, 8), (4, 8, 9), (5, 9, 10), (6, 10, 11), (7, 6, 11), (8, 7, 11), (9, 8, 11), (10, 9, 11)])
_uv = me_cube.uv_layers.new(name='UVMap')
_uv.uv.foreach_set('vector', [0.1818, 0.0, 0.2727, 0.1575, 0.09091, 0.1575, 0.2727, 0.1575, 0.3636, 0.0, 0.4545, 0.1575, 0.9091, 0.0, 1.0, 0.1575, 0.8182, 0.1575, 0.7273, 0.0, 0.8182, 0.1575, 0.6364, 0.1575, 0.5455, 0.0, 0.6364, 0.1575, 0.4545, 0.1575, 0.2727, 0.1575, 0.4545, 0.1575, 0.3636, 0.3149, 0.09091, 0.1575, 0.2727, 0.1575, 0.1818, 0.3149, 0.8182, 0.1575, 1.0, 0.1575, 0.9091, 0.3149, 0.6364, 0.1575, 0.8182, 0.1575, 0.7273, 0.3149, 0.4545, 0.1575, 0.6364, 0.1575, 0.5455, 0.3149, 0.2727, 0.1575, 0.3636, 0.3149, 0.1818, 0.3149, 0.09091, 0.1575, 0.1818, 0.3149, 0.0, 0.3149, 0.8182, 0.1575, 0.9091, 0.3149, 0.7273, 0.3149, 0.6364, 0.1575, 0.7273, 0.3149, 0.5455, 0.3149, 0.4545, 0.1575, 0.5455, 0.3149, 0.3636, 0.3149, 0.1818, 0.3149, 0.3636, 0.3149, 0.2727, 0.4724, 0.0, 0.3149, 0.1818, 0.3149, 0.09091, 0.4724, 0.7273, 0.3149, 0.9091, 0.3149, 0.8182, 0.4724, 0.5455, 0.3149, 0.7273, 0.3149, 0.6364, 0.4724, 0.3636, 0.3149, 0.5455, 0.3149, 0.4545, 0.4724])
me_cube.update()

# ---- objects
ob_circle = bpy.data.objects.new('Circle', me_circle)
ob_cube = bpy.data.objects.new('Cube', me_cube_001)
ob_cube_001 = bpy.data.objects.new('Cube.001', me_cube)

# ---- transforms, parenting, visibility, modifiers, constraints
ob_circle.location = (0.0, 0.0, -0.1287)
ob_cube.location = (0.0, 0.0, 0.0)
ob_cube.scale = (5.845, 5.845, 5.845)
ob_cube_001.location = (0.0, 0.0, 0.0)
ob_cube_001.scale = (5.845, 5.845, 5.845)

# ---- collection membership
scene.collection.objects.link(ob_circle)
col_collection.objects.link(ob_cube)
col_collection.objects.link(ob_cube_001)

# ---- scene / render settings (as saved in the file)
scene.frame_start = 1; scene.frame_end = 250; scene.frame_set(16)
scene.render.engine = 'BLENDER_EEVEE_NEXT'
bpy.context.view_layer.update()

# ---- added for rendering (the .blend has no active camera and no usable light): camera, sun
cam_auto = bpy.data.cameras.new('AutoCamera')
cam_auto.lens = 50.0
cam_auto.sensor_width = 36.0
cam_auto.clip_end = 1000.0
ob_auto_camera = bpy.data.objects.new('AutoCamera', cam_auto)
scene.collection.objects.link(ob_auto_camera)
ob_auto_camera.location = (4.93613, -5.92335, 4.11689)
ob_auto_camera.rotation_euler = (1.09748, -7.21219e-08, 0.694738)
scene.camera = ob_auto_camera
light_auto_sun = bpy.data.lights.new('AutoSun', 'SUN')
light_auto_sun.energy = 3.0
light_auto_sun.angle = 0.0523599
ob_auto_sun = bpy.data.objects.new('AutoSun', light_auto_sun)
scene.collection.objects.link(ob_auto_sun)
ob_auto_sun.rotation_euler = (0.872665, 0.174533, 0.523599)
bpy.context.view_layer.update()
